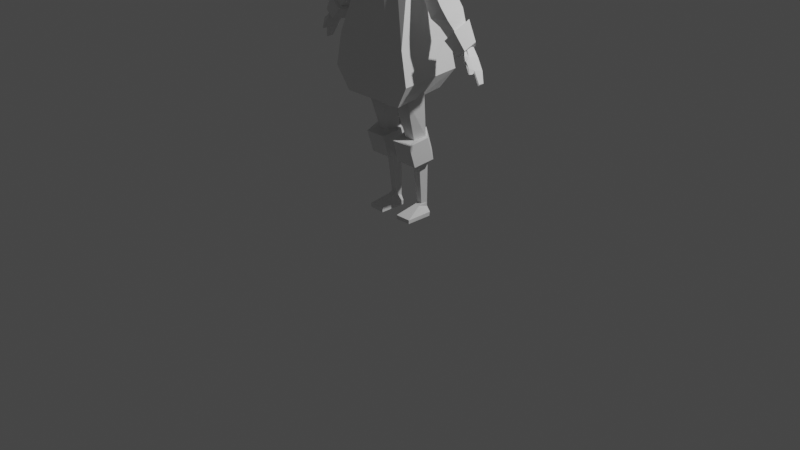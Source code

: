 # Source: JoeyI_lowpolygirlassignment.blend  (saved by Blender 3.2.14; exported with 4.5.12 LTS)
import bpy
from mathutils import Matrix  # noqa: F401  (used for matrix-valued properties, if any)

bpy.ops.wm.read_factory_settings(use_empty=True)
scene = bpy.context.scene
scene.name = 'Scene'

# ---- collections
col_collection = bpy.data.collections.new('Collection'); scene.collection.children.link(col_collection)

# ---- materials (node trees are filled in below, after node groups)
mat_material = bpy.data.materials.new('Material')
mat_material.alpha_threshold = 0.0
mat_material.use_transparent_shadow = False
mat_material.line_color = (0.0, 0.0, 0.0, 1.0)

# ---- material node trees
mat_material.use_nodes = True; mat_material.node_tree.nodes.clear()
_N = mat_material.node_tree.nodes; _L = mat_material.node_tree.links
n0 = _N.new('ShaderNodeOutputMaterial'); n0.name = 'Material Output'; n0.location = (300, 300)
n1 = _N.new('ShaderNodeBsdfPrincipled'); n1.name = 'Principled BSDF'; n1.location = (10, 300)
n1.distribution = 'GGX'
n1.subsurface_method = 'RANDOM_WALK_SKIN'
n1.inputs[2].default_value = 0.4
n1.inputs[3].default_value = 1.45
n1.inputs[27].default_value = (0.0, 0.0, 0.0, 1.0)
n1.inputs[28].default_value = 1.0
_L.new(n1.outputs[0], n0.inputs[0])
n0.is_active_output = True

# ---- world
world_world = bpy.data.worlds.new('World'); scene.world = world_world
world_world.use_nodes = True; world_world.node_tree.nodes.clear()
_N = world_world.node_tree.nodes; _L = world_world.node_tree.links
n0 = _N.new('ShaderNodeOutputWorld'); n0.name = 'World Output'; n0.location = (300, 300)
n1 = _N.new('ShaderNodeBackground'); n1.name = 'Background'; n1.location = (10, 300)
n1.inputs[0].default_value = (0.05088, 0.05088, 0.05088, 1.0)
_L.new(n1.outputs[0], n0.inputs[0])
n0.is_active_output = True
world_world.color = (0.05088, 0.05088, 0.05088)
world_world.use_sun_shadow = False
world_world.sun_shadow_jitter_overblur = 0.0

# ---- cameras
cam_camera = bpy.data.cameras.new('Camera')
cam_camera.clip_end = 100.0
cam_camera.ortho_scale = 7.314

# ---- lights
light_light = bpy.data.lights.new('Light', 'POINT')
light_light.transmission_factor = 0.0
light_light.energy = 1000.0
light_light.shadow_soft_size = 0.1
light_light.shadow_maximum_resolution = 0.006
light_light.use_absolute_resolution = True

# ---- meshes
me_cube = bpy.data.meshes.new('Cube')
me_cube.from_pydata([(0.4862, 0.4197, 1.004), (0.8533, 0.9867, -0.9959), (0.8088, -0.4342, 0.9926), (1.159, -1.008, -1.007), (0.7343, 0.8116, -2.517), (0.9554, -0.9469, -2.607), (1.34, -1.022, -1.959), (1.08, 1.036, -1.948), (0.0, 1.033, -0.9992), (0.0, -0.5758, 1.0), (0.0, -1.008, -1.007), (0.0, 0.4836, 1.0), (0.0, 0.9393, -2.52), (0.0, -0.9469, -2.607), (0.0, 1.077, -1.951), (0.0, -1.022, -1.959), (0.4916, 0.1782, 1.661), (0.7023, -0.2876, 1.729), (0.0, -0.4922, 1.481), (0.0, 0.2836, 1.481), (0.6475, -0.007225, 0.9982), (1.006, -0.01042, -1.001), (0.8448, -0.06766, -2.562), (1.21, 0.007258, -1.954), (0.597, -0.05471, 1.695), (0.5083, 0.2912, 1.922), (0.719, -0.3829, 1.99), (0.0, -0.679, 1.742), (0.0, 0.4437, 1.742), (0.6136, -0.04584, 1.956), (0.0, 0.484, 1.653), (0.5682, 0.3232, 1.844), (0.7952, -0.3906, 1.914), (0.0, -0.7113, 1.653), (0.6929, -0.01917, 1.899), (0.5286, 0.2234, 1.679), (0.0, -0.5576, 1.495), (0.0, 0.3453, 1.494), (0.747, -0.3152, 1.747), (0.6451, -0.03804, 1.723), (0.5793, -1.008, -1.007), (0.4777, -0.9469, -2.607), (0.6702, -1.022, -1.959), (0.4044, -0.505, 0.9965), (0.3512, -0.3899, 1.605), (0.3595, -0.5309, 1.866), (0.3976, -0.551, 1.783), (0.3735, -0.4364, 1.621), (0.2431, 0.4517, 1.002), (0.4266, 1.01, -0.9975), (0.3671, 0.8754, -2.518), (0.5402, 1.057, -1.949), (0.2458, 0.2309, 1.571), (0.2541, 0.3675, 1.832), (0.2841, 0.4036, 1.749), (0.2643, 0.2843, 1.586)], [], [(21, 20, 2, 3), (49, 48, 0, 1), (23, 6, 5, 22), (51, 7, 4, 50), (49, 1, 7, 51), (21, 3, 6, 23), (40, 10, 15, 42), (42, 15, 13, 41), (40, 43, 9, 10), (43, 2, 17, 44), (48, 11, 19, 52), (20, 0, 16, 24), (2, 20, 24, 17), (1, 21, 23, 7), (7, 23, 22, 4), (1, 0, 20, 21), (54, 30, 28, 53), (46, 32, 26, 45), (32, 34, 29, 26), (34, 31, 25, 29), (39, 35, 31, 34), (38, 39, 34, 32), (47, 38, 32, 46), (55, 37, 30, 54), (52, 19, 37, 55), (44, 17, 38, 47), (17, 24, 39, 38), (24, 16, 35, 39), (18, 44, 47, 36), (36, 47, 46, 33), (33, 46, 45, 27), (9, 43, 44, 18), (3, 2, 43, 40), (6, 42, 41, 5), (3, 40, 42, 6), (16, 52, 55, 35), (35, 55, 54, 31), (31, 54, 53, 25), (0, 48, 52, 16), (8, 49, 51, 14), (14, 51, 50, 12), (8, 11, 48, 49)])
_uv = me_cube.uv_layers.new(name='UVMap')
_uv.uv.foreach_set('vector', [0.375, 0.625, 0.625, 0.625, 0.625, 0.75, 0.375, 0.75, 0.375, 0.4375, 0.625, 0.4375, 0.625, 0.5, 0.375, 0.5, 0.375, 0.625, 0.375, 0.75, 0.375, 0.75, 0.375, 0.625, 0.375, 0.4375, 0.375, 0.5, 0.375, 0.5, 0.375, 0.4375, 0.375, 0.4375, 0.375, 0.5, 0.375, 0.5, 0.375, 0.4375, 0.375, 0.625, 0.375, 0.75, 0.375, 0.75, 0.375, 0.625, 0.375, 0.8125, 0.375, 0.875, 0.375, 0.875, 0.375, 0.8125, 0.375, 0.8125, 0.375, 0.875, 0.375, 0.875, 0.375, 0.8125, 0.375, 0.8125, 0.625, 0.8125, 0.625, 0.875, 0.375, 0.875, 0.625, 0.8125, 0.625, 0.75, 0.625, 0.75, 0.625, 0.8125, 0.625, 0.4375, 0.625, 0.375, 0.625, 0.375, 0.625, 0.4375, 0.625, 0.625, 0.625, 0.5, 0.625, 0.5, 0.625, 0.625, 0.625, 0.75, 0.625, 0.625, 0.625, 0.625, 0.625, 0.75, 0.375, 0.5, 0.375, 0.625, 0.375, 0.625, 0.375, 0.5, 0.375, 0.5, 0.375, 0.625, 0.375, 0.625, 0.375, 0.5, 0.375, 0.5, 0.625, 0.5, 0.625, 0.625, 0.375, 0.625, 0.625, 0.4375, 0.625, 0.375, 0.625, 0.375, 0.625, 0.4375, 0.625, 0.8125, 0.625, 0.75, 0.625, 0.75, 0.625, 0.8125, 0.625, 0.75, 0.625, 0.625, 0.625, 0.625, 0.625, 0.75, 0.625, 0.625, 0.625, 0.5, 0.625, 0.5, 0.625, 0.625, 0.625, 0.625, 0.625, 0.5, 0.625, 0.5, 0.625, 0.625, 0.625, 0.75, 0.625, 0.625, 0.625, 0.625, 0.625, 0.75, 0.625, 0.8125, 0.625, 0.75, 0.625, 0.75, 0.625, 0.8125, 0.625, 0.4375, 0.625, 0.375, 0.625, 0.375, 0.625, 0.4375, 0.625, 0.4375, 0.625, 0.375, 0.625, 0.375, 0.625, 0.4375, 0.625, 0.8125, 0.625, 0.75, 0.625, 0.75, 0.625, 0.8125, 0.625, 0.75, 0.625, 0.625, 0.625, 0.625, 0.625, 0.75, 0.625, 0.625, 0.625, 0.5, 0.625, 0.5, 0.625, 0.625, 0.625, 0.875, 0.625, 0.8125, 0.625, 0.8125, 0.625, 0.875, 0.625, 0.875, 0.625, 0.8125, 0.625, 0.8125, 0.625, 0.875, 0.625, 0.875, 0.625, 0.8125, 0.625, 0.8125, 0.625, 0.875, 0.625, 0.875, 0.625, 0.8125, 0.625, 0.8125, 0.625, 0.875, 0.375, 0.75, 0.625, 0.75, 0.625, 0.8125, 0.375, 0.8125, 0.375, 0.75, 0.375, 0.8125, 0.375, 0.8125, 0.375, 0.75, 0.375, 0.75, 0.375, 0.8125, 0.375, 0.8125, 0.375, 0.75, 0.625, 0.5, 0.625, 0.4375, 0.625, 0.4375, 0.625, 0.5, 0.625, 0.5, 0.625, 0.4375, 0.625, 0.4375, 0.625, 0.5, 0.625, 0.5, 0.625, 0.4375, 0.625, 0.4375, 0.625, 0.5, 0.625, 0.5, 0.625, 0.4375, 0.625, 0.4375, 0.625, 0.5, 0.375, 0.375, 0.375, 0.4375, 0.375, 0.4375, 0.375, 0.375, 0.375, 0.375, 0.375, 0.4375, 0.375, 0.4375, 0.375, 0.375, 0.375, 0.375, 0.625, 0.375, 0.625, 0.4375, 0.375, 0.4375])
me_cube.materials.append(mat_material)
me_cube.use_mirror_vertex_groups = False
me_cube.update()
me_cylinder = bpy.data.meshes.new('Cylinder')
me_cylinder.from_pydata([(-2.812e-16, 1.34, -2.543), (-1.564e-17, 1.122, 1.28), (0.8342, 0.854, -2.696), (1.152, 0.3409, 0.9795), (0.4333, 0.06752, -2.942), (0.7123, -0.9237, 0.4933), (-0.4333, 0.06752, -2.942), (-0.7123, -0.9237, 0.4933), (-0.7922, 0.854, -2.696), (-1.152, 0.3409, 0.9795), (-5.667e-16, 1.735, -2.448), (1.149, 0.7621, -2.718), (0.8531, -0.8125, -3.081), (-0.8531, -0.8125, -3.081), (-1.114, 0.7621, -2.795), (-9.734e-16, 2.32, -4.306), (1.149, 1.341, -4.552), (0.8531, -0.2426, -4.878), (-0.8531, -0.2426, -4.878), (-1.114, 1.341, -4.629), (-3.901e-16, 1.746, -4.44), (0.5694, 1.342, -4.53), (0.3519, 0.6887, -4.676), (-0.3519, 0.6887, -4.676), (-0.5694, 1.342, -4.53), (-8.057e-16, 1.785, -8.342), (0.3724, 1.515, -8.345), (0.2302, 1.077, -8.351), (-0.2302, 1.077, -8.351), (-0.3724, 1.515, -8.345), (-1.679e-15, 1.907, -9.364), (0.6894, 1.467, -9.356), (0.6957, -0.6777, -9.328), (-0.5996, -0.6913, -9.363), (-0.6053, 1.467, -9.37), (-8.784e-16, 1.788, -8.67), (-0.3724, 1.517, -8.673), (-0.2302, 0.8414, -8.482), (0.2302, 0.8414, -8.482), (0.3724, 1.517, -8.673), (-1.298e-15, 1.85, -9.034), (-0.5986, -0.6802, -9.034), (0.7189, 1.491, -9.011), (-0.6067, 1.491, -9.018), (0.7025, -0.673, -9.03)], [], [(0, 1, 3, 2), (2, 3, 5, 4), (4, 5, 7, 6), (6, 7, 9, 8), (8, 9, 1, 0), (4, 6, 13, 12), (6, 8, 14, 13), (2, 4, 12, 11), (8, 0, 10, 14), (0, 2, 11, 10), (13, 14, 19, 18), (11, 12, 17, 16), (14, 10, 15, 19), (12, 13, 18, 17), (10, 11, 16, 15), (19, 15, 20, 24), (17, 18, 23, 22), (15, 16, 21, 20), (18, 19, 24, 23), (16, 17, 22, 21), (23, 24, 29, 28), (21, 22, 27, 26), (24, 20, 25, 29), (22, 23, 28, 27), (20, 21, 26, 25), (43, 40, 30, 34), (44, 41, 33, 32), (40, 42, 31, 30), (41, 43, 34, 33), (42, 44, 32, 31), (26, 27, 38, 39), (28, 29, 36, 37), (25, 26, 39, 35), (27, 28, 37, 38), (29, 25, 35, 36), (39, 38, 44, 42), (37, 36, 43, 41), (35, 39, 42, 40), (38, 37, 41, 44), (36, 35, 40, 43)])
_uv = me_cylinder.uv_layers.new(name='UVMap')
_uv.uv.foreach_set('vector', [1.0, 0.0, 1.0, 1.0, 0.8, 1.0, 0.8, 0.0, 0.8, 0.0, 0.8, 1.0, 0.6, 1.0, 0.6, 0.0, 0.6, 0.0, 0.6, 1.0, 0.4, 1.0, 0.4, 0.0, 0.4, 0.0, 0.4, 1.0, 0.2, 1.0, 0.2, 0.0, 0.2, 0.0, 0.2, 1.0, 2.98e-08, 1.0, 2.98e-08, 0.0, 0.6, 0.0, 0.4, 0.0, 0.4, 0.0, 0.6, 0.0, 0.4, 0.0, 0.2, 0.0, 0.2, 0.0, 0.4, 0.0, 0.8, 0.0, 0.6, 0.0, 0.6, 0.0, 0.8, 0.0, 0.2, 0.0, 2.98e-08, 0.0, 2.98e-08, 0.0, 0.2, 0.0, 1.0, 0.0, 0.8, 0.0, 0.8, 0.0, 1.0, 0.0, 0.4, 0.0, 0.2, 0.0, 0.2, 0.0, 0.4, 0.0, 0.8, 0.0, 0.6, 0.0, 0.6, 0.0, 0.8, 0.0, 0.2, 0.0, 2.98e-08, 0.0, 2.98e-08, 0.0, 0.2, 0.0, 0.6, 0.0, 0.4, 0.0, 0.4, 0.0, 0.6, 0.0, 1.0, 0.0, 0.8, 0.0, 0.8, 0.0, 1.0, 0.0, 0.2, 0.0, 2.98e-08, 0.0, 2.98e-08, 0.0, 0.2, 0.0, 0.6, 0.0, 0.4, 0.0, 0.4, 0.0, 0.6, 0.0, 1.0, 0.0, 0.8, 0.0, 0.8, 0.0, 1.0, 0.0, 0.4, 0.0, 0.2, 0.0, 0.2, 0.0, 0.4, 0.0, 0.8, 0.0, 0.6, 0.0, 0.6, 0.0, 0.8, 0.0, 0.4, 0.0, 0.2, 0.0, 0.2, 0.0, 0.4, 0.0, 0.8, 0.0, 0.6, 0.0, 0.6, 0.0, 0.8, 0.0, 0.2, 0.0, 2.98e-08, 0.0, 2.98e-08, 0.0, 0.2, 0.0, 0.6, 0.0, 0.4, 0.0, 0.4, 0.0, 0.6, 0.0, 1.0, 0.0, 0.8, 0.0, 0.8, 0.0, 1.0, 0.0, 0.2, 0.0, 2.98e-08, 0.0, 2.98e-08, 0.0, 0.2, 0.0, 0.6, 0.0, 0.4, 0.0, 0.4, 0.0, 0.6, 0.0, 1.0, 0.0, 0.8, 0.0, 0.8, 0.0, 1.0, 0.0, 0.4, 0.0, 0.2, 0.0, 0.2, 0.0, 0.4, 0.0, 0.8, 0.0, 0.6, 0.0, 0.6, 0.0, 0.8, 0.0, 0.8, 0.0, 0.6, 0.0, 0.6, 0.0, 0.8, 0.0, 0.4, 0.0, 0.2, 0.0, 0.2, 0.0, 0.4, 0.0, 1.0, 0.0, 0.8, 0.0, 0.8, 0.0, 1.0, 0.0, 0.6, 0.0, 0.4, 0.0, 0.4, 0.0, 0.6, 0.0, 0.2, 0.0, 2.98e-08, 0.0, 2.98e-08, 0.0, 0.2, 0.0, 0.8, 0.0, 0.6, 0.0, 0.6, 0.0, 0.8, 0.0, 0.4, 0.0, 0.2, 0.0, 0.2, 0.0, 0.4, 0.0, 1.0, 0.0, 0.8, 0.0, 0.8, 0.0, 1.0, 0.0, 0.6, 0.0, 0.4, 0.0, 0.4, 0.0, 0.6, 0.0, 0.2, 0.0, 2.98e-08, 0.0, 2.98e-08, 0.0, 0.2, 0.0])
me_cylinder.update()
me_cylinder_001 = bpy.data.meshes.new('Cylinder.001')
me_cylinder_001.from_pydata([(-0.02009, 1.029, -5.982), (0.005592, 0.9215, 0.2874), (0.7589, 0.4907, -6.175), (0.803, 0.4596, 0.9933), (0.348, -0.4121, -6.431), (0.7099, -0.2297, 0.3085), (-0.5185, -0.4121, -6.431), (-0.2757, -0.2297, -0.9655), (-0.8675, 0.4907, -6.175), (-0.3049, 0.2303, -0.568), (-0.062, 1.332, -4.087), (1.157, 0.597, -4.33), (0.5873, -0.7092, -4.734), (-0.731, -0.7092, -4.734), (-1.233, 0.597, -4.33), (-0.2569, 1.774, -6.127), (1.086, 0.5767, -6.148), (0.5162, -0.6374, -6.502), (-0.6933, -0.6374, -6.502), (-1.184, 0.5767, -6.148), (-0.2881, 1.307, -7.649), (0.6851, 0.4911, -7.653), (0.2734, -0.4133, -7.911), (-0.5949, -0.4133, -7.911), (-0.9447, 0.4911, -7.653), (-0.2299, 0.98, -7.677), (0.3554, 0.4043, -7.68), (0.1038, -0.1861, -7.839), (-0.4461, -0.1861, -7.869), (-0.6732, 0.475, -7.732), (1.09, 0.5915, -5.263), (0.5544, -0.693, -5.663), (-0.5992, -0.4629, -5.538), (-1.209, 0.5915, -5.279), (-0.1155, 1.46, -5.112), (-0.496, -0.0001051, -9.096), (-0.3312, 0.05871, -7.579), (-0.6346, 0.7541, -9.227), (-0.399, 0.689, -7.653), (-0.2142, 0.0004477, -9.224), (0.1574, 0.02871, -7.672), (-0.3196, 0.7614, -9.344), (0.09401, 0.6905, -7.74), (-0.825, 0.1944, -10.0), (-0.8534, 0.6273, -10.03), (-0.6599, 0.2034, -10.12), (-0.673, 0.6268, -10.13), (-0.352, -0.09419, -8.206), (-0.5011, 0.7367, -8.328), (-0.05237, 0.714, -8.43), (0.06536, -0.129, -8.318), (-0.02173, -0.4651, -8.513), (-0.1699, -0.3957, -8.974), (-0.3652, -0.4101, -8.903), (-0.28, -0.4425, -8.447), (-0.4962, -0.2546, -9.314), (-0.3354, -0.2381, -9.399), (-0.4877, -0.4486, -9.291), (-0.3655, -0.4407, -9.337), (-0.5552, 0.9084, -9.328), (-0.1921, 0.7478, -7.639), (-0.411, -0.02085, -9.314), (-0.1362, -0.00537, -7.58), (-0.7785, 0.6494, -10.11), (-0.8012, 0.1621, -10.13), (-0.1322, -0.3208, -8.092), (-0.3537, 0.937, -8.413), (-0.2881, -0.4886, -8.917), (-0.1686, -0.4548, -8.466), (-0.4407, -0.2479, -9.373), (-0.4467, -0.4579, -9.336), (-0.05274, 0.7478, -7.662), (-0.3414, -0.01306, -9.354), (-0.7657, 0.1625, -10.16), (-0.2393, 0.9375, -8.438), (-0.243, -0.4865, -8.93), (-0.4023, -0.2439, -9.394), (-0.422, -0.4567, -9.344), (-0.4678, 0.9082, -9.354), (0.003008, -0.006698, -7.604), (-0.7425, 0.6494, -10.14), (-0.02341, -0.3455, -8.12), (-0.1071, -0.453, -8.48)], [], [(10, 1, 3, 11), (11, 3, 5, 12), (12, 5, 7, 13), (13, 7, 9, 14), (14, 9, 1, 10), (33, 14, 10, 34), (32, 13, 14, 33), (31, 12, 13, 32), (30, 11, 12, 31), (34, 10, 11, 30), (2, 4, 17, 16), (8, 0, 15, 19), (0, 2, 16, 15), (4, 6, 18, 17), (6, 8, 19, 18), (18, 19, 24, 23), (16, 17, 22, 21), (19, 15, 20, 24), (17, 18, 23, 22), (15, 16, 21, 20), (24, 20, 25, 29), (22, 23, 28, 27), (20, 21, 26, 25), (23, 24, 29, 28), (21, 22, 27, 26), (0, 34, 30, 2), (2, 30, 31, 4), (4, 31, 32, 6), (6, 32, 33, 8), (8, 33, 34, 0), (47, 36, 38, 48), (74, 71, 42, 49), (49, 42, 40, 50), (65, 62, 36, 47), (61, 35, 43, 64), (60, 38, 36, 62), (80, 46, 45, 73), (78, 41, 46, 80), (35, 37, 44, 43), (41, 39, 45, 46), (39, 50, 51, 52), (41, 49, 50, 39), (78, 74, 49, 41), (35, 47, 48, 37), (67, 68, 54, 53), (47, 35, 53, 54), (39, 52, 58, 56), (65, 47, 54, 68), (76, 56, 58, 77), (67, 53, 57, 70), (53, 35, 55, 57), (72, 39, 56, 76), (35, 61, 69, 55), (75, 67, 70, 77), (55, 69, 70, 57), (81, 65, 68, 82), (75, 82, 68, 67), (37, 48, 66, 59), (37, 59, 63, 44), (44, 63, 64, 43), (71, 60, 62, 79), (72, 61, 64, 73), (81, 79, 62, 65), (48, 38, 60, 66), (50, 40, 79, 81), (39, 72, 73, 45), (42, 71, 79, 40), (52, 51, 82, 75), (50, 81, 82, 51), (52, 75, 77, 58), (61, 72, 76, 69), (69, 76, 77, 70), (59, 66, 74, 78), (59, 78, 80, 63), (63, 80, 73, 64), (66, 60, 71, 74), (26, 27, 28, 29, 25)])
_uv = me_cylinder_001.uv_layers.new(name='UVMap')
_uv.uv.foreach_set('vector', [1.0, 0.2548, 1.0, 1.0, 0.8, 1.0, 0.8, 0.2548, 0.8, 0.2548, 0.8, 1.0, 0.6, 1.0, 0.6, 0.2548, 0.6, 0.2548, 0.6, 1.0, 0.4, 1.0, 0.4, 0.2548, 0.4, 0.2548, 0.4, 1.0, 0.2, 1.0, 0.2, 0.2548, 0.2, 0.2548, 0.2, 1.0, 2.98e-08, 1.0, 2.98e-08, 0.2548, 0.2, 0.1213, 0.2, 0.2548, 2.98e-08, 0.2548, 2.98e-08, 0.1213, 0.4, 0.1213, 0.4, 0.2548, 0.2, 0.2548, 0.2, 0.1213, 0.6, 0.1213, 0.6, 0.2548, 0.4, 0.2548, 0.4, 0.1213, 0.8, 0.1213, 0.8, 0.2548, 0.6, 0.2548, 0.6, 0.1213, 1.0, 0.1213, 1.0, 0.2548, 0.8, 0.2548, 0.8, 0.1213, 0.8, 0.0, 0.6, 0.0, 0.6, 0.0, 0.8, 0.0, 0.2, 0.0, 2.98e-08, 0.0, 2.98e-08, 0.0, 0.2, 0.0, 1.0, 0.0, 0.8, 0.0, 0.8, 0.0, 1.0, 0.0, 0.6, 0.0, 0.4, 0.0, 0.4, 0.0, 0.6, 0.0, 0.4, 0.0, 0.2, 0.0, 0.2, 0.0, 0.4, 0.0, 0.4, 0.0, 0.2, 0.0, 0.2, 0.0, 0.4, 0.0, 0.8, 0.0, 0.6, 0.0, 0.6, 0.0, 0.8, 0.0, 0.2, 0.0, 2.98e-08, 0.0, 2.98e-08, 0.0, 0.2, 0.0, 0.6, 0.0, 0.4, 0.0, 0.4, 0.0, 0.6, 0.0, 1.0, 0.0, 0.8, 0.0, 0.8, 0.0, 1.0, 0.0, 0.2, 0.0, 2.98e-08, 0.0, 2.98e-08, 0.0, 0.2, 0.0, 0.6, 0.0, 0.4, 0.0, 0.4, 0.0, 0.6, 0.0, 1.0, 0.0, 0.8, 0.0, 0.8, 0.0, 1.0, 0.0, 0.4, 0.0, 0.2, 0.0, 0.2, 0.0, 0.4, 0.0, 0.8, 0.0, 0.6, 0.0, 0.6, 0.0, 0.8, 0.0, 1.0, 0.0, 1.0, 0.1213, 0.8, 0.1213, 0.8, 0.0, 0.8, 0.0, 0.8, 0.1213, 0.6, 0.1213, 0.6, 0.0, 0.6, 0.0, 0.6, 0.1213, 0.4, 0.1213, 0.4, 0.0, 0.4, 0.0, 0.4, 0.1213, 0.2, 0.1213, 0.2, 0.0, 0.2, 0.0, 0.2, 0.1213, 2.98e-08, 0.1213, 2.98e-08, 0.0, 0.5, 0.0, 0.625, 0.0, 0.625, 0.25, 0.5, 0.25, 0.5, 0.401, 0.625, 0.401, 0.625, 0.5, 0.5, 0.5, 0.5, 0.5, 0.625, 0.5, 0.625, 0.75, 0.5, 0.75, 0.5, 0.875, 0.625, 0.875, 0.625, 1.0, 0.5, 1.0, 0.375, 0.875, 0.375, 1.0, 0.375, 1.0, 0.375, 0.875, 0.75, 0.5, 0.875, 0.5, 0.875, 0.75, 0.75, 0.75, 0.276, 0.5, 0.375, 0.5, 0.375, 0.75, 0.276, 0.75, 0.375, 0.401, 0.375, 0.5, 0.375, 0.5, 0.375, 0.401, 0.375, 0.0, 0.375, 0.25, 0.375, 0.25, 0.375, 0.0, 0.375, 0.5, 0.375, 0.75, 0.375, 0.75, 0.375, 0.5, 0.375, 0.75, 0.5, 0.75, 0.5, 0.75, 0.375, 0.75, 0.375, 0.5, 0.5, 0.5, 0.5, 0.75, 0.375, 0.75, 0.375, 0.401, 0.5, 0.401, 0.5, 0.5, 0.375, 0.5, 0.375, 0.0, 0.5, 0.0, 0.5, 0.25, 0.375, 0.25, 0.375, 0.875, 0.5, 0.875, 0.5, 1.0, 0.375, 1.0, 0.5, 0.0, 0.375, 0.0, 0.375, 0.0, 0.5, 0.0, 0.375, 0.75, 0.375, 0.75, 0.375, 0.75, 0.375, 0.75, 0.5, 0.875, 0.5, 1.0, 0.5, 1.0, 0.5, 0.875, 0.375, 0.849, 0.375, 0.75, 0.375, 0.75, 0.375, 0.849, 0.375, 0.875, 0.375, 1.0, 0.375, 1.0, 0.375, 0.875, 0.375, 0.0, 0.375, 0.0, 0.375, 0.0, 0.375, 0.0, 0.375, 0.849, 0.375, 0.75, 0.375, 0.75, 0.375, 0.849, 0.375, 1.0, 0.375, 0.875, 0.375, 0.875, 0.375, 1.0, 0.375, 0.849, 0.375, 0.875, 0.375, 0.875, 0.375, 0.849, 0.375, 1.0, 0.375, 0.875, 0.375, 0.875, 0.375, 1.0, 0.5, 0.849, 0.5, 0.875, 0.5, 0.875, 0.5, 0.849, 0.375, 0.849, 0.5, 0.849, 0.5, 0.875, 0.375, 0.875, 0.375, 0.25, 0.5, 0.25, 0.5, 0.375, 0.375, 0.375, 0.375, 0.25, 0.375, 0.375, 0.375, 0.375, 0.375, 0.25, 0.125, 0.5, 0.25, 0.5, 0.25, 0.75, 0.125, 0.75, 0.724, 0.5, 0.75, 0.5, 0.75, 0.75, 0.724, 0.75, 0.375, 0.849, 0.375, 0.875, 0.375, 0.875, 0.375, 0.849, 0.5, 0.849, 0.625, 0.849, 0.625, 0.875, 0.5, 0.875, 0.5, 0.25, 0.625, 0.25, 0.625, 0.375, 0.5, 0.375, 0.5, 0.75, 0.625, 0.75, 0.625, 0.849, 0.5, 0.849, 0.375, 0.75, 0.375, 0.849, 0.375, 0.849, 0.375, 0.75, 0.625, 0.5, 0.724, 0.5, 0.724, 0.75, 0.625, 0.75, 0.375, 0.75, 0.5, 0.75, 0.5, 0.849, 0.375, 0.849, 0.5, 0.75, 0.5, 0.849, 0.5, 0.849, 0.5, 0.75, 0.375, 0.75, 0.375, 0.849, 0.375, 0.849, 0.375, 0.75, 0.375, 0.875, 0.375, 0.849, 0.375, 0.849, 0.375, 0.875, 0.375, 0.875, 0.375, 0.849, 0.375, 0.849, 0.375, 0.875, 0.375, 0.375, 0.5, 0.375, 0.5, 0.401, 0.375, 0.401, 0.375, 0.375, 0.375, 0.401, 0.375, 0.401, 0.375, 0.375, 0.25, 0.5, 0.276, 0.5, 0.276, 0.75, 0.25, 0.75, 0.5, 0.375, 0.625, 0.375, 0.625, 0.401, 0.5, 0.401, 0.8, 0.0, 0.6, 0.0, 0.4, 0.0, 0.2, 0.0, 2.98e-08, 0.0])
me_cylinder_001.update()

# ---- objects
ob_cube = bpy.data.objects.new('Cube', me_cube)
ob_light = bpy.data.objects.new('Light', light_light)
ob_camera = bpy.data.objects.new('Camera', cam_camera)
ob_empty = bpy.data.objects.new('Empty', None)
ob_empty_001 = bpy.data.objects.new('Empty.001', None)
ob_cylinder = bpy.data.objects.new('Cylinder', me_cylinder)
ob_cylinder_001 = bpy.data.objects.new('Cylinder.001', me_cylinder_001)

# ---- transforms, parenting, visibility, modifiers, constraints
ob_cube.location = (0.0, 0.0, 2.296)
ob_cube.scale = (0.3561, 0.3561, 0.3561)
ob_cube.lock_rotations_4d = False
ob_cube.empty_display_type = 'ARROWS'
ob_cube.lineart.crease_threshold = 0.0
_m = ob_cube.modifiers.new('Mirror', 'MIRROR')
ob_light.location = (4.076, 1.005, 5.904)
ob_light.rotation_euler = (0.6503, 0.05522, 1.866)
ob_light.lock_rotations_4d = False
ob_light.empty_display_type = 'ARROWS'
ob_light.color = (0.0, 0.0, 0.0, 0.0)
ob_light.lineart.crease_threshold = 0.0
ob_camera.location = (7.359, -6.926, 4.958)
ob_camera.rotation_euler = (1.109, 0.0, 0.8149)
ob_camera.lock_rotations_4d = False
ob_camera.empty_display_type = 'ARROWS'
ob_camera.color = (0.0, 0.0, 0.0, 0.0)
ob_camera.display_type = 'WIRE'
ob_camera.lineart.crease_threshold = 0.0
ob_empty.location = (-1.659, 3.459, 2.149)
ob_empty.rotation_euler = (1.571, -0.0, -0.0)
ob_empty.empty_display_type = 'IMAGE'
ob_empty.empty_display_size = 5.0
ob_empty.empty_image_offset = (0.04618, -0.5271)
ob_empty.use_empty_image_alpha = True
ob_empty.color = (1.0, 1.0, 1.0, 0.7358)
ob_empty_001.location = (-4.278, -3.818, 2.149)
ob_empty_001.rotation_euler = (1.571, -0.0, 1.571)
ob_empty_001.empty_display_type = 'IMAGE'
ob_empty_001.empty_display_size = 5.0
ob_empty_001.empty_image_offset = (0.04618, -0.5271)
ob_empty_001.use_empty_image_alpha = True
ob_empty_001.color = (1.0, 1.0, 1.0, 0.7358)
ob_cylinder.location = (0.1846, -0.0412, 1.325)
ob_cylinder.scale = (0.133, 0.133, 0.133)
_m = ob_cylinder.modifiers.new('Mirror', 'MIRROR')
_m.mirror_object = ob_cube
ob_cylinder_001.location = (0.1946, -0.04121, 2.741)
ob_cylinder_001.rotation_euler = (4.892e-08, -0.7479, -1.247e-07)
ob_cylinder_001.scale = (0.133, 0.133, 0.133)
_m = ob_cylinder_001.modifiers.new('Mirror', 'MIRROR')
_m.mirror_object = ob_cube

# ---- collection membership
col_collection.objects.link(ob_cube)
col_collection.objects.link(ob_light)
col_collection.objects.link(ob_camera)
col_collection.objects.link(ob_empty)
col_collection.objects.link(ob_empty_001)
col_collection.objects.link(ob_cylinder)
col_collection.objects.link(ob_cylinder_001)

# ---- scene / render settings (as saved in the file)
scene.camera = ob_camera
scene.frame_start = 1; scene.frame_end = 250; scene.frame_set(1)
scene.render.engine = 'BLENDER_EEVEE_NEXT'
scene.cycles.sampling_pattern = 'TABULATED_SOBOL'
scene.cycles.use_light_tree = False
scene.view_settings.view_transform = 'Filmic'
bpy.context.view_layer.update()
